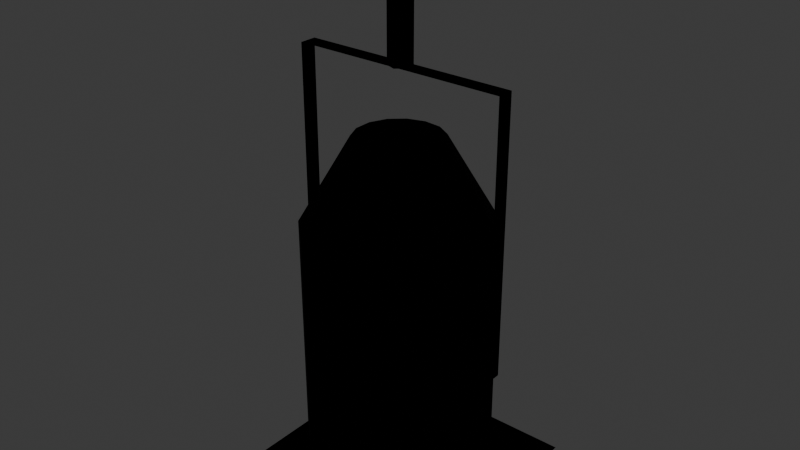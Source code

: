 # Source: PAR64.blend  (saved by Blender 4.3.34; exported with 4.5.12 LTS)
import bpy
from mathutils import Matrix  # noqa: F401  (used for matrix-valued properties, if any)

bpy.ops.wm.read_factory_settings(use_empty=True)
scene = bpy.context.scene
scene.name = 'Scene'

# ---- collections
col_par64 = bpy.data.collections.new('PAR64'); scene.collection.children.link(col_par64)

# ---- materials (node trees are filled in below, after node groups)
mat_material_47 = bpy.data.materials.new('Material_47')
mat_material_47.diffuse_color = (0.0, 0.0, 0.0, 1.0)
mat_material_45 = bpy.data.materials.new('Material_45')
mat_material_45.diffuse_color = (0.0, 0.0, 0.0, 1.0)
mat_material_46 = bpy.data.materials.new('Material_46')
mat_material_46.diffuse_color = (0.0, 0.0, 0.0, 1.0)

# ---- material node trees
mat_material_47.use_nodes = True; mat_material_47.node_tree.nodes.clear()
_N = mat_material_47.node_tree.nodes; _L = mat_material_47.node_tree.links
n0 = _N.new('ShaderNodeBsdfPrincipled'); n0.name = 'Principled BSDF'; n0.location = (10, 300)
n0.inputs[0].default_value = (0.0, 0.0, 0.0, 1.0)
n0.inputs[1].default_value = 1.0
n0.inputs[2].default_value = 1.0
n1 = _N.new('ShaderNodeOutputMaterial'); n1.name = 'Material Output'; n1.location = (300, 300)
_L.new(n0.outputs[0], n1.inputs[0])
n1.is_active_output = True
mat_material_45.use_nodes = True; mat_material_45.node_tree.nodes.clear()
_N = mat_material_45.node_tree.nodes; _L = mat_material_45.node_tree.links
n0 = _N.new('ShaderNodeBsdfPrincipled'); n0.name = 'Principled BSDF'; n0.location = (10, 300)
n0.inputs[0].default_value = (0.0, 0.0, 0.0, 1.0)
n0.inputs[1].default_value = 1.0
n0.inputs[2].default_value = 1.0
n1 = _N.new('ShaderNodeOutputMaterial'); n1.name = 'Material Output'; n1.location = (300, 300)
_L.new(n0.outputs[0], n1.inputs[0])
n1.is_active_output = True
mat_material_46.use_nodes = True; mat_material_46.node_tree.nodes.clear()
_N = mat_material_46.node_tree.nodes; _L = mat_material_46.node_tree.links
n0 = _N.new('ShaderNodeBsdfPrincipled'); n0.name = 'Principled BSDF'; n0.location = (10, 300)
n0.inputs[0].default_value = (0.0, 0.0, 0.0, 1.0)
n0.inputs[1].default_value = 1.0
n0.inputs[2].default_value = 1.0
n1 = _N.new('ShaderNodeOutputMaterial'); n1.name = 'Material Output'; n1.location = (300, 300)
_L.new(n0.outputs[0], n1.inputs[0])
n1.is_active_output = True

# ---- world
world_world = bpy.data.worlds.new('World'); scene.world = world_world
world_world.use_nodes = True; world_world.node_tree.nodes.clear()
_N = world_world.node_tree.nodes; _L = world_world.node_tree.links
n0 = _N.new('ShaderNodeOutputWorld'); n0.name = 'World Output'; n0.location = (300, 300)
n1 = _N.new('ShaderNodeBackground'); n1.name = 'Background'; n1.location = (10, 300)
n1.inputs[0].default_value = (0.05088, 0.05088, 0.05088, 1.0)
_L.new(n1.outputs[0], n0.inputs[0])
n0.is_active_output = True
world_world.color = (0.05088, 0.05088, 0.05088)
world_world.sun_shadow_jitter_overblur = 0.0

# ---- lights
light_spot = bpy.data.lights.new('Spot', 'SPOT')
light_spot.energy = 1000.0
light_spot.spot_blend = 1.0
light_spot.spot_size = 0.8378

# ---- meshes
me_yoke = bpy.data.meshes.new('Yoke')
me_yoke.from_pydata([(-0.002102, 0.01252, 6.585e-10), (0.009796, 0.008083, 2.223e-07), (0.0119, -0.004442, 2.216e-07), (0.002102, -0.01252, -6.586e-10), (-0.009796, -0.008083, -2.223e-07), (-0.0119, 0.004442, -2.216e-07), (-0.002099, 0.01253, -0.1262), (0.009798, 0.008083, -0.1262), (0.0119, -0.004442, -0.1262), (0.002105, -0.01252, -0.1262), (-0.009793, -0.008082, -0.1262), (-0.0119, 0.004442, -0.1262), (-0.1206, -0.009721, -0.1262), (0.1207, -0.009329, -0.1262), (0.1206, 0.009721, -0.1262), (-0.1207, 0.009329, -0.1262), (-0.1206, -0.009721, -0.431), (-0.1207, 0.009329, -0.431), (0.1207, -0.009329, -0.431), (0.1206, 0.009721, -0.431), (-0.1206, -0.009721, -0.1262), (-0.1207, 0.009329, -0.1262), (0.1207, -0.009329, -0.1262), (0.1206, 0.009721, -0.1262)], [], [(6, 0, 1), (1, 7, 6), (7, 1, 2), (2, 8, 7), (8, 2, 3), (3, 9, 8), (9, 3, 4), (4, 10, 9), (10, 4, 5), (5, 11, 10), (11, 5, 0), (0, 6, 11), (13, 12, 14), (14, 12, 15), (20, 16, 21), (21, 16, 17), (22, 18, 23), (23, 18, 19)])
me_yoke.polygons.foreach_set('use_smooth', [1, 1, 1, 1, 1, 1, 1, 1, 1, 1, 1, 1, 0, 0, 0, 0, 0, 0])
me_yoke.polygons.foreach_set('material_index', [0, 0, 0, 0, 0, 0, 0, 0, 0, 0, 0, 0, 1, 1, 1, 1, 1, 1])
me_yoke.materials.append(mat_material_47)
me_yoke.materials.append(mat_material_45)
me_yoke.update()
me_yoke.normals_split_custom_set([tuple(v) for v in zip(*[iter([-0.1655, 0.9862, 5.772e-08, -0.1655, 0.9862, 5.76e-08, 0.7713, 0.6364, 1.752e-05, 0.7713, 0.6364, 1.752e-05, 0.7713, 0.6364, 1.751e-05, -0.1655, 0.9862, 5.772e-08, 0.7713, 0.6364, 1.751e-05, 0.7713, 0.6364, 1.752e-05, 0.9368, -0.3498, 1.745e-05, 0.9368, -0.3498, 1.745e-05, 0.9368, -0.3498, 1.745e-05, 0.7713, 0.6364, 1.751e-05, 0.9368, -0.3498, 1.745e-05, 0.9368, -0.3498, 1.745e-05, 0.1655, -0.9862, -5.235e-08, 0.1655, -0.9862, -5.235e-08, 0.1655, -0.9862, -5.249e-08, 0.9368, -0.3498, 1.745e-05, 0.1655, -0.9862, -5.249e-08, 0.1655, -0.9862, -5.235e-08, -0.7713, -0.6364, -1.75e-05, -0.7713, -0.6364, -1.75e-05, -0.7713, -0.6364, -1.751e-05, 0.1655, -0.9862, -5.249e-08, -0.7713, -0.6364, -1.751e-05, -0.7713, -0.6364, -1.75e-05, -0.9368, 0.3498, -1.746e-05, -0.9368, 0.3498, -1.746e-05, -0.9368, 0.3498, -1.746e-05, -0.7713, -0.6364, -1.751e-05, -0.9368, 0.3498, -1.746e-05, -0.9368, 0.3498, -1.746e-05, -0.1655, 0.9862, 5.76e-08, -0.1655, 0.9862, 5.76e-08, -0.1655, 0.9862, 5.772e-08, -0.9368, 0.3498, -1.746e-05, -1.013e-07, 0.0, -1.0, -1.013e-07, 0.0, -1.0, -1.013e-07, 0.0, -1.0, 0.0, 0.0, -1.0, 0.0, 0.0, -1.0, 0.0, 0.0, -1.0, 1.0, 0.001623, -2.411e-08, 1.0, 0.001623, -2.411e-08, 1.0, 0.001623, -2.411e-08, 1.0, 0.001623, -2.411e-08, 1.0, 0.001623, -2.411e-08, 1.0, 0.001623, -2.411e-08, 1.0, 0.001623, -2.412e-08, 1.0, 0.001623, -2.412e-08, 1.0, 0.001623, -2.412e-08, 1.0, 0.001623, -2.411e-08, 1.0, 0.001623, -2.411e-08, 1.0, 0.001623, -2.411e-08])] * 3)])
me_body = bpy.data.meshes.new('Body')
me_body.from_pydata([(-0.01264, 0.1044, -0.1765), (-0.05343, 0.09108, -0.1765), (-0.05306, 0.08945, 0.122), (-0.01226, 0.1028, 0.122), (-0.01243, -0.1009, -0.1776), (-0.05325, -0.08764, -0.1775), (-0.05287, -0.08927, 0.121), (-0.01205, -0.1025, 0.1209), (-0.02534, 0.04125, 0.2169), (-0.04019, 0.02785, 0.2169), (-0.08491, 0.06071, 0.1219), (-0.006326, 0.04745, 0.2169), (-0.02525, -0.04205, 0.2165), (-0.006228, -0.04821, 0.2164), (-0.08479, -0.06059, 0.1212), (-0.04013, -0.02869, 0.2166), (-0.08516, -0.05896, -0.1773), (-0.1027, -0.01978, -0.177), (-0.1023, -0.02141, 0.1214), (-0.1027, 0.02312, -0.1768), (-0.1023, 0.02149, 0.1217), (-0.08529, 0.06234, -0.1766), (-0.04828, -0.01042, 0.2167), (-0.0483, 0.009573, 0.2168), (0.03004, 0.09994, -0.1765), (0.03042, 0.09831, 0.1219), (0.06722, 0.07853, -0.1767), (0.0676, 0.0769, 0.1217), (0.09248, 0.04384, -0.1769), (0.09285, 0.04221, 0.1215), (0.1014, 0.001879, -0.1772), (0.1018, 0.0002494, 0.1213), (0.09256, -0.0401, -0.1774), (0.09294, -0.04173, 0.1211), (0.06738, -0.07484, -0.1775), (0.06775, -0.07647, 0.1209), (0.03024, -0.09633, -0.1776), (0.03062, -0.09796, 0.1208), (0.01357, 0.04538, 0.2169), (0.03089, 0.0354, 0.2168), (0.04267, 0.01923, 0.2167), (0.04684, -0.0003274, 0.2166), (0.04271, -0.01989, 0.2165), (0.03097, -0.03608, 0.2164), (0.01366, -0.0461, 0.2164), (0.1253, -0.0616, -0.1775), (0.06188, -0.1252, -0.1778), (0.1254, -0.1251, -0.1779), (-0.001616, -0.1252, -0.1777), (0.1253, 0.001904, -0.1772), (0.1252, 0.0654, -0.1768), (-0.06512, -0.1253, -0.1776), (-0.1286, -0.1254, -0.1776), (-0.1287, 0.001642, -0.1769), (-0.1288, 0.06514, -0.1765), (-0.1289, 0.1286, -0.1762), (-0.06538, 0.1287, -0.1763), (-0.001876, 0.1288, -0.1763), (0.06162, 0.1288, -0.1764), (0.1251, 0.1289, -0.1765), (-0.05306, 0.08945, 0.122), (-0.02534, 0.04125, 0.2169), (-0.05306, 0.08945, 0.122), (-0.01226, 0.1028, 0.122), (-0.01205, -0.1025, 0.1209), (-0.05287, -0.08927, 0.121), (-0.05287, -0.08927, 0.121), (-0.02525, -0.04205, 0.2165), (-0.08479, -0.06059, 0.1212), (-0.1027, -0.01978, -0.177), (-0.1023, -0.02141, 0.1214), (-0.1027, 0.02312, -0.1768), (-0.1023, 0.02149, 0.1217), (-0.08491, 0.06071, 0.1219), (-0.05343, 0.09108, -0.1765), (-0.08529, 0.06234, -0.1766), (-0.08491, 0.06071, 0.1219), (-0.05306, 0.08945, 0.122), (-0.05325, -0.08764, -0.1775), (-0.08516, -0.05896, -0.1773), (-0.08479, -0.06059, 0.1212), (-0.05287, -0.08927, 0.121), (-0.04013, -0.02869, 0.2166), (-0.08479, -0.06059, 0.1212), (-0.1023, -0.02141, 0.1214), (-0.04828, -0.01042, 0.2167), (-0.1023, -0.02141, 0.1214), (-0.1023, 0.02149, 0.1217), (-0.04019, 0.02785, 0.2169), (-0.0483, 0.009573, 0.2168), (-0.1023, 0.02149, 0.1217), (-0.08491, 0.06071, 0.1219), (-0.01264, 0.1044, -0.1765), (-0.01226, 0.1028, 0.122), (0.03004, 0.09994, -0.1765), (0.03042, 0.09831, 0.1219), (0.0676, 0.0769, 0.1217), (0.06722, 0.07853, -0.1767), (0.09285, 0.04221, 0.1215), (0.09248, 0.04384, -0.1769), (0.1018, 0.0002494, 0.1213), (0.1014, 0.001879, -0.1772), (0.09294, -0.04173, 0.1211), (0.09256, -0.0401, -0.1774), (0.06738, -0.07484, -0.1775), (0.06775, -0.07647, 0.1209), (0.03024, -0.09633, -0.1776), (-0.01243, -0.1009, -0.1776), (-0.01205, -0.1025, 0.1209), (0.03062, -0.09796, 0.1208), (-0.006326, 0.04745, 0.2169), (-0.01226, 0.1028, 0.122), (0.03042, 0.09831, 0.1219), (0.01357, 0.04538, 0.2169), (0.03042, 0.09831, 0.1219), (0.0676, 0.0769, 0.1217), (0.09285, 0.04221, 0.1215), (0.03089, 0.0354, 0.2168), (0.0676, 0.0769, 0.1217), (0.1018, 0.0002494, 0.1213), (0.04267, 0.01923, 0.2167), (0.09285, 0.04221, 0.1215), (0.09294, -0.04173, 0.1211), (0.04684, -0.0003274, 0.2166), (0.1018, 0.0002494, 0.1213), (0.06775, -0.07647, 0.1209), (0.04271, -0.01989, 0.2165), (0.09294, -0.04173, 0.1211), (0.03062, -0.09796, 0.1208), (0.03097, -0.03608, 0.2164), (0.06775, -0.07647, 0.1209), (0.03062, -0.09796, 0.1208), (-0.01205, -0.1025, 0.1209), (-0.006228, -0.04821, 0.2164), (0.01366, -0.0461, 0.2164), (0.09256, -0.0401, -0.1774), (0.06738, -0.07484, -0.1775), (0.1253, -0.0616, -0.1775), (0.1254, -0.1251, -0.1779), (0.1253, -0.0616, -0.1775), (0.06738, -0.07484, -0.1775), (0.06188, -0.1252, -0.1778), (0.03024, -0.09633, -0.1776), (0.06738, -0.07484, -0.1775), (0.03024, -0.09633, -0.1776), (0.06738, -0.07484, -0.1775), (0.1253, -0.0616, -0.1775), (0.09256, -0.0401, -0.1774), (0.1014, 0.001879, -0.1772), (0.1253, -0.0616, -0.1775), (0.1253, -0.0616, -0.1775), (0.1014, 0.001879, -0.1772), (0.09248, 0.04384, -0.1769), (0.03024, -0.09633, -0.1776), (-0.01243, -0.1009, -0.1776), (0.03024, -0.09633, -0.1776), (-0.05325, -0.08764, -0.1775), (-0.01243, -0.1009, -0.1776), (-0.01243, -0.1009, -0.1776), (-0.05325, -0.08764, -0.1775), (-0.08516, -0.05896, -0.1773), (-0.05325, -0.08764, -0.1775), (-0.08516, -0.05896, -0.1773), (-0.05325, -0.08764, -0.1775), (-0.08516, -0.05896, -0.1773), (-0.1027, -0.01978, -0.177), (-0.08516, -0.05896, -0.1773), (-0.1027, -0.01978, -0.177), (-0.08516, -0.05896, -0.1773), (-0.1027, -0.01978, -0.177), (-0.1027, 0.02312, -0.1768), (-0.1027, -0.01978, -0.177), (-0.1027, 0.02312, -0.1768), (-0.1027, -0.01978, -0.177), (-0.1027, 0.02312, -0.1768), (-0.08529, 0.06234, -0.1766), (-0.1027, 0.02312, -0.1768), (-0.08529, 0.06234, -0.1766), (-0.1027, 0.02312, -0.1768), (-0.05343, 0.09108, -0.1765), (-0.08529, 0.06234, -0.1766), (-0.08529, 0.06234, -0.1766), (-0.01264, 0.1044, -0.1765), (-0.05343, 0.09108, -0.1765), (-0.05343, 0.09108, -0.1765), (0.03004, 0.09994, -0.1765), (-0.01264, 0.1044, -0.1765), (-0.01264, 0.1044, -0.1765), (0.09248, 0.04384, -0.1769), (0.06722, 0.07853, -0.1767), (0.06722, 0.07853, -0.1767), (0.06722, 0.07853, -0.1767), (0.03004, 0.09994, -0.1765), (-0.04019, 0.02785, 0.2169), (-0.0483, 0.009573, 0.2168), (-0.04828, -0.01042, 0.2167), (-0.04013, -0.02869, 0.2166), (-0.04019, 0.02785, 0.2169), (-0.04013, -0.02869, 0.2166), (-0.02525, -0.04205, 0.2165), (-0.04019, 0.02785, 0.2169), (-0.02525, -0.04205, 0.2165), (-0.006228, -0.04821, 0.2164), (-0.04019, 0.02785, 0.2169), (-0.006228, -0.04821, 0.2164), (0.01366, -0.0461, 0.2164), (-0.04019, 0.02785, 0.2169), (0.01366, -0.0461, 0.2164), (0.03097, -0.03608, 0.2164), (-0.04019, 0.02785, 0.2169), (0.03097, -0.03608, 0.2164), (0.04271, -0.01989, 0.2165), (-0.04019, 0.02785, 0.2169), (0.04271, -0.01989, 0.2165), (0.04684, -0.0003274, 0.2166), (-0.04019, 0.02785, 0.2169), (0.04684, -0.0003274, 0.2166), (0.04267, 0.01923, 0.2167), (-0.04019, 0.02785, 0.2169), (0.04267, 0.01923, 0.2167), (0.03089, 0.0354, 0.2168), (-0.04019, 0.02785, 0.2169), (0.03089, 0.0354, 0.2168), (0.01357, 0.04538, 0.2169), (-0.04019, 0.02785, 0.2169), (0.01357, 0.04538, 0.2169), (-0.006326, 0.04745, 0.2169), (-0.04019, 0.02785, 0.2169), (-0.006326, 0.04745, 0.2169), (-0.02534, 0.04125, 0.2169), (-0.04019, 0.02785, 0.2169), (-0.02534, 0.04125, 0.2169), (-0.04019, 0.02785, 0.2169), (-0.04019, 0.02785, 0.2169), (-0.0483, 0.009573, 0.2168), (-0.04019, 0.02785, 0.2169)], [], [(1, 0, 2), (2, 0, 3), (5, 4, 6), (6, 4, 7), (9, 8, 10), (10, 8, 60), (61, 11, 62), (62, 11, 63), (65, 64, 12), (12, 64, 13), (14, 66, 15), (15, 66, 67), (17, 16, 18), (18, 16, 68), (19, 69, 20), (20, 69, 70), (71, 21, 72), (72, 21, 73), (75, 74, 76), (76, 74, 77), (79, 78, 80), (80, 78, 81), (82, 22, 83), (83, 22, 84), (85, 23, 86), (86, 23, 87), (89, 88, 90), (90, 88, 91), (92, 24, 93), (93, 24, 25), (94, 26, 95), (95, 26, 27), (29, 28, 96), (96, 28, 97), (31, 30, 98), (98, 30, 99), (33, 32, 100), (100, 32, 101), (35, 34, 102), (102, 34, 103), (36, 104, 37), (37, 104, 105), (107, 106, 108), (108, 106, 109), (110, 38, 111), (111, 38, 112), (113, 39, 114), (114, 39, 115), (40, 116, 117), (117, 116, 118), (41, 119, 120), (120, 119, 121), (42, 122, 123), (123, 122, 124), (43, 125, 126), (126, 125, 127), (44, 128, 129), (129, 128, 130), (132, 131, 133), (133, 131, 134), (135, 45, 136), (136, 45, 46), (46, 45, 47), (138, 137, 139), (141, 140, 48), (48, 140, 142), (144, 143, 145), (147, 146, 148), (148, 146, 49), (49, 149, 150), (151, 49, 152), (152, 49, 50), (48, 153, 154), (154, 153, 155), (51, 48, 156), (156, 48, 157), (51, 159, 52), (52, 159, 160), (162, 161, 163), (52, 164, 53), (53, 164, 165), (167, 166, 168), (53, 169, 54), (54, 169, 170), (172, 171, 173), (54, 174, 55), (55, 174, 175), (177, 176, 178), (56, 55, 179), (179, 55, 180), (57, 56, 182), (182, 56, 183), (58, 57, 185), (185, 57, 186), (50, 59, 188), (188, 59, 189), (191, 59, 192), (192, 59, 58), (194, 193, 195), (195, 193, 196), (198, 197, 199), (201, 200, 202), (204, 203, 205), (207, 206, 208), (210, 209, 211), (213, 212, 214), (216, 215, 217), (219, 218, 220), (222, 221, 223), (225, 224, 226), (228, 227, 229), (231, 230, 232), (234, 233, 235)])
me_body.polygons.foreach_set('use_smooth', [0, 0, 0, 0, 0, 0, 0, 0, 0, 0, 0, 0, 0, 0, 0, 0, 0, 0, 0, 0, 0, 0, 0, 0, 0, 0, 0, 0, 0, 0, 0, 0, 0, 0, 0, 0, 0, 0, 0, 0, 0, 0, 0, 0, 0, 0, 0, 0, 0, 0, 0, 0, 0, 0, 0, 0, 0, 0, 0, 0, 0, 0, 0, 1, 0, 0, 1, 0, 0, 1, 0, 0, 0, 1, 0, 0, 0, 0, 1, 0, 0, 1, 0, 0, 1, 0, 0, 1, 0, 0, 0, 0, 0, 0, 0, 0, 0, 0, 0, 0, 0, 0, 0, 0, 0, 0, 0, 0, 0, 0, 0, 1, 1])
me_body.materials.append(mat_material_46)
me_body.update()
me_body.normals_split_custom_set([tuple(v) for v in zip(*[iter([0.31, -0.9507, -0.005583, 0.31, -0.9507, -0.005583, 0.31, -0.9507, -0.005583, 0.31, -0.9507, -0.005583, 0.31, -0.9507, -0.005583, 0.31, -0.9507, -0.005583, -0.308, -0.9514, -0.004807, -0.308, -0.9514, -0.004807, -0.308, -0.9514, -0.004807, -0.308, -0.9514, -0.004807, -0.308, -0.9514, -0.004807, -0.308, -0.9514, -0.004807, -0.5824, 0.6435, 0.4967, -0.5824, 0.6435, 0.4967, -0.5824, 0.6435, 0.4967, -0.5824, 0.6435, 0.4967, -0.5824, 0.6435, 0.4967, -0.5824, 0.6435, 0.4967, -0.2692, 0.8248, 0.4973, -0.2692, 0.8248, 0.4973, -0.2692, 0.8248, 0.4973, -0.2692, 0.8248, 0.4973, -0.2692, 0.8248, 0.4973, -0.2692, 0.8248, 0.4973, -0.2675, -0.8307, 0.4882, -0.2675, -0.8307, 0.4882, -0.2675, -0.8307, 0.4882, -0.2675, -0.8307, 0.4882, -0.2675, -0.8307, 0.4882, -0.2675, -0.8307, 0.4882, -0.5811, -0.6501, 0.4896, -0.5811, -0.6501, 0.4896, -0.5811, -0.6501, 0.4896, -0.5811, -0.6501, 0.4896, -0.5811, -0.6501, 0.4896, -0.5811, -0.6501, 0.4896, -0.9131, -0.4077, -0.001075, -0.9131, -0.4077, -0.001075, -0.9131, -0.4077, -0.001075, -0.9131, -0.4077, -0.001075, -0.9131, -0.4077, -0.001075, -0.9131, -0.4077, -0.001075, -1.0, -0.001029, 0.001256, -1.0, -0.001029, 0.001256, -1.0, -0.001029, 0.001256, -1.0, -0.001029, 0.001256, -1.0, -0.001029, 0.001256, -1.0, -0.001029, 0.001256, 0.914, -0.4058, -0.003369, 0.914, -0.4058, -0.003369, 0.914, -0.4058, -0.003369, 0.914, -0.4058, -0.003369, 0.914, -0.4058, -0.003369, 0.914, -0.4058, -0.003369, 0.6699, -0.7424, -0.004899, 0.6699, -0.7424, -0.004899, 0.6699, -0.7424, -0.004899, 0.6699, -0.7424, -0.004899, 0.6699, -0.7424, -0.004899, 0.6699, -0.7424, -0.004899, -0.6684, -0.7438, -0.003219, -0.6684, -0.7438, -0.003219, -0.6684, -0.7438, -0.003219, -0.6684, -0.7438, -0.003219, -0.6684, -0.7438, -0.003219, -0.6684, -0.7438, -0.003219, -0.7941, -0.3575, 0.4915, -0.7941, -0.3575, 0.4915, -0.7941, -0.3575, 0.4915, -0.7941, -0.3575, 0.4915, -0.7941, -0.3575, 0.4915, -0.7941, -0.3575, 0.4915, -0.8697, -0.003584, 0.4935, -0.8697, -0.003584, 0.4935, -0.8697, -0.003584, 0.4935, -0.8697, -0.003585, 0.4935, -0.8697, -0.003585, 0.4935, -0.8697, -0.003585, 0.4935, -0.7949, 0.3505, 0.4953, -0.7949, 0.3505, 0.4953, -0.7949, 0.3505, 0.4953, -0.7949, 0.3505, 0.4953, -0.7949, 0.3505, 0.4953, -0.7949, 0.3505, 0.4953, -0.1035, -0.9946, -0.005301, -0.1035, -0.9946, -0.005301, -0.1035, -0.9946, -0.005301, -0.1035, -0.9946, -0.005301, -0.1035, -0.9946, -0.005301, -0.1035, -0.9946, -0.005301, -0.4991, -0.8665, -0.004102, -0.4991, -0.8665, -0.004102, -0.4991, -0.8665, -0.004102, -0.4991, -0.8665, -0.004102, -0.4991, -0.8665, -0.004102, -0.4991, -0.8665, -0.004102, 0.8084, 0.5886, 0.002195, 0.8084, 0.5886, 0.002195, 0.8084, 0.5886, 0.002195, 0.8084, 0.5886, 0.002195, 0.8084, 0.5886, 0.002195, 0.8084, 0.5886, 0.002195, 0.9779, 0.2089, -9.256e-05, 0.9779, 0.2089, -9.256e-05, 0.9779, 0.2089, -9.256e-05, 0.9779, 0.2089, -9.256e-05, 0.9779, 0.2089, -9.256e-05, 0.9779, 0.2089, -9.256e-05, 0.9784, -0.2069, -0.002364, 0.9784, -0.2069, -0.002364, 0.9784, -0.2069, -0.002364, 0.9784, -0.2069, -0.002364, 0.9784, -0.2069, -0.002364, 0.9784, -0.2069, -0.002364, 0.8096, -0.587, -0.004226, 0.8096, -0.587, -0.004226, 0.8096, -0.587, -0.004226, 0.8096, -0.587, -0.004226, 0.8096, -0.587, -0.004226, 0.8096, -0.587, -0.004226, 0.5009, -0.8655, -0.005358, 0.5009, -0.8655, -0.005358, 0.5009, -0.8655, -0.005358, 0.5009, -0.8655, -0.005358, 0.5009, -0.8655, -0.005358, 0.5009, -0.8655, -0.005358, 0.1055, -0.9944, -0.005563, 0.1055, -0.9944, -0.005563, 0.1055, -0.9944, -0.005563, 0.1055, -0.9944, -0.005563, 0.1055, -0.9944, -0.005563, 0.1055, -0.9944, -0.005563, 0.09069, 0.863, 0.497, 0.09069, 0.863, 0.497, 0.09069, 0.863, 0.497, 0.09071, 0.863, 0.497, 0.09071, 0.863, 0.497, 0.09071, 0.863, 0.497, 0.435, 0.7515, 0.496, 0.435, 0.7515, 0.496, 0.435, 0.7515, 0.496, 0.435, 0.7515, 0.496, 0.435, 0.7515, 0.496, 0.435, 0.7515, 0.496, 0.7042, 0.5096, 0.4943, 0.7042, 0.5096, 0.4943, 0.7042, 0.5096, 0.4943, 0.7042, 0.5096, 0.4943, 0.7042, 0.5096, 0.4943, 0.7042, 0.5096, 0.4943, 0.8518, 0.1791, 0.4923, 0.8518, 0.1791, 0.4923, 0.8518, 0.1791, 0.4923, 0.8518, 0.1791, 0.4923, 0.8518, 0.1791, 0.4923, 0.8518, 0.1791, 0.4923, 0.8521, -0.1828, 0.4904, 0.8521, -0.1828, 0.4904, 0.8521, -0.1828, 0.4904, 0.8521, -0.1828, 0.4904, 0.8521, -0.1828, 0.4904, 0.8521, -0.1828, 0.4904, 0.7053, -0.5135, 0.4887, 0.7053, -0.5135, 0.4887, 0.7053, -0.5135, 0.4887, 0.7053, -0.5135, 0.4887, 0.7053, -0.5135, 0.4887, 0.7053, -0.5135, 0.4887, 0.4366, -0.756, 0.4878, 0.4366, -0.756, 0.4878, 0.4366, -0.756, 0.4878, 0.4366, -0.756, 0.4877, 0.4366, -0.756, 0.4877, 0.4366, -0.756, 0.4877, 0.09248, -0.8682, 0.4876, 0.09248, -0.8682, 0.4876, 0.09248, -0.8682, 0.4876, 0.09247, -0.8682, 0.4876, 0.09247, -0.8682, 0.4876, 0.09247, -0.8682, 0.4876, -0.001261, 0.005461, -1.0, -0.001261, 0.005461, -1.0, -0.001261, 0.005461, -1.0, -0.001261, 0.005461, -1.0, -0.001261, 0.005461, -1.0, -0.001261, 0.005461, -1.0, -0.001261, 0.005461, -1.0, -0.001261, 0.005461, -1.0, -0.001261, 0.005461, -1.0, -0.0003951, 0.3864, -0.9223, 0.0, 0.0, -0.9247, 0.1453, 0.3519, -0.9247, 0.001261, -0.005461, 1.0, 0.001261, -0.005461, 1.0, 0.001261, -0.005461, 1.0, 0.001262, -0.005461, 1.0, 0.001262, -0.005461, 1.0, 0.001262, -0.005461, 1.0, 0.4466, -0.7718, -0.4527, 0.0, 0.0, 0.2218, 0.4884, -0.8439, 0.2218, 0.001261, -0.005461, 1.0, 0.001261, -0.005461, 1.0, 0.001261, -0.005461, 1.0, 0.00126, -0.005461, 1.0, 0.00126, -0.005461, 1.0, 0.00126, -0.005461, 1.0, 0.0003873, -0.3789, -0.9255, 0.0, 0.0, -0.9231, -0.1468, -0.3554, -0.9231, 0.001261, -0.005461, 1.0, 0.001261, -0.005461, 1.0, 0.001261, -0.005461, 1.0, 0.001261, -0.005461, 1.0, 0.001261, -0.005461, 1.0, 0.001261, -0.005461, 1.0, 0.001262, -0.005461, 1.0, 0.001262, -0.005461, 1.0, 0.001262, -0.005461, 1.0, 0.1049, -0.9891, -0.1029, 0.0, 0.0, 0.05098, 0.1054, -0.9931, 0.05098, 0.001261, -0.005461, 1.0, 0.001261, -0.005461, 1.0, 0.001261, -0.005461, 1.0, 0.001262, -0.005461, 1.0, 0.001262, -0.005461, 1.0, 0.001262, -0.005461, 1.0, 0.001261, -0.005461, 1.0, 0.001261, -0.005461, 1.0, 0.001261, -0.005461, 1.0, 0.001261, -0.005461, 1.0, 0.001261, -0.005461, 1.0, 0.001261, -0.005461, 1.0, -0.5876, -0.6539, 0.4765, 0.0, 0.0, -0.3316, -0.6306, -0.7017, -0.3316, 0.001261, -0.005461, 1.0, 0.001261, -0.005461, 1.0, 0.001261, -0.005461, 1.0, 0.001259, -0.00546, 1.0, 0.001259, -0.00546, 1.0, 0.001259, -0.00546, 1.0, -0.7206, -0.3217, 0.6142, 0.0, 0.0, -0.4889, -0.7966, -0.3556, -0.4889, 0.00126, -0.005461, 1.0, 0.00126, -0.005461, 1.0, 0.00126, -0.005461, 1.0, 0.001262, -0.005461, 1.0, 0.001262, -0.005461, 1.0, 0.001262, -0.005461, 1.0, 0.0003874, -0.3789, -0.9255, 0.0, 0.0, -0.9231, -0.1468, -0.3554, -0.9231, 0.00126, -0.005461, 1.0, 0.00126, -0.005461, 1.0, 0.00126, -0.005461, 1.0, 0.001263, -0.005461, 1.0, 0.001263, -0.005461, 1.0, 0.001263, -0.005461, 1.0, 0.7209, -0.3201, 0.6147, 0.0, 0.0, -0.4893, 0.7971, -0.3539, -0.4893, 0.001261, -0.005461, 1.0, 0.001261, -0.005461, 1.0, 0.001261, -0.005461, 1.0, 0.00126, -0.005461, 1.0, 0.00126, -0.005461, 1.0, 0.00126, -0.005461, 1.0, 0.001261, -0.005461, 1.0, 0.001261, -0.005461, 1.0, 0.001261, -0.005461, 1.0, 0.001261, -0.005461, 1.0, 0.001261, -0.005461, 1.0, 0.001261, -0.005461, 1.0, 0.001261, -0.005461, 1.0, 0.001261, -0.005461, 1.0, 0.001261, -0.005461, 1.0, 0.001262, -0.005461, 1.0, 0.001262, -0.005461, 1.0, 0.001262, -0.005461, 1.0, 0.001261, -0.005461, 1.0, 0.001261, -0.005461, 1.0, 0.001261, -0.005461, 1.0, 0.001261, -0.005461, 1.0, 0.001261, -0.005461, 1.0, 0.001261, -0.005461, 1.0, 0.001262, -0.005461, 1.0, 0.001262, -0.005461, 1.0, 0.001262, -0.005461, 1.0, 0.001261, -0.005461, 1.0, 0.001261, -0.005461, 1.0, 0.001261, -0.005461, 1.0, -0.00126, 0.005461, -1.0, -0.00126, 0.005461, -1.0, -0.00126, 0.005461, -1.0, -0.001264, 0.005461, -1.0, -0.001264, 0.005461, -1.0, -0.001264, 0.005461, -1.0, -0.001261, 0.005461, -1.0, -0.001261, 0.005461, -1.0, -0.001261, 0.005461, -1.0, -0.001261, 0.005461, -1.0, -0.001261, 0.005461, -1.0, -0.001261, 0.005461, -1.0, -0.00126, 0.005461, -1.0, -0.00126, 0.005461, -1.0, -0.00126, 0.005461, -1.0, -0.001261, 0.005461, -1.0, -0.001261, 0.005461, -1.0, -0.001261, 0.005461, -1.0, -0.001262, 0.005461, -1.0, -0.001262, 0.005461, -1.0, -0.001262, 0.005461, -1.0, -0.00126, 0.005461, -1.0, -0.00126, 0.005461, -1.0, -0.00126, 0.005461, -1.0, -0.001261, 0.00546, -1.0, -0.001261, 0.00546, -1.0, -0.001261, 0.00546, -1.0, -0.001261, 0.005461, -1.0, -0.001261, 0.005461, -1.0, -0.001261, 0.005461, -1.0, -0.001261, 0.00546, -1.0, -0.001261, 0.00546, -1.0, -0.001261, 0.00546, -1.0, -0.00126, 0.005461, -1.0, -0.00126, 0.005461, -1.0, -0.00126, 0.005461, -1.0, -0.001262, 0.005462, -1.0, -0.001262, 0.005462, -1.0, -0.001262, 0.005462, -1.0, 0.5886, -0.6523, 0.4776, 0.0, 0.0, -0.3323, 0.6318, -0.7003, -0.3323, 0.5521, -0.2452, -0.7969, 0.0, 0.0, 0.4076, 0.8346, -0.3706, 0.4076])] * 3)])

# ---- objects
ob_par64 = bpy.data.objects.new('PAR64', me_yoke)
ob_body = bpy.data.objects.new('Body', me_body)
ob_spot = bpy.data.objects.new('Spot', light_spot)

# ---- transforms, parenting, visibility, modifiers, constraints
ob_par64.location = (-1.284e-05, 0.000157, 0.4163)
ob_par64.lock_rotation = (True, True, False)
ob_par64.lock_scale = (True, True, True)
ob_body.parent = ob_par64
ob_body.matrix_parent_inverse = Matrix(((1.0, -0.0, 0.0, 1.284e-05), (-0.0, 1.0, -0.0, -0.000157), (0.0, 0.0, 1.0, -0.4163), (-0.0, 0.0, -0.0, 1.0)))
ob_body.location = (0.0, 0.0, 3.451e-09)
ob_body.lock_location = (True, True, True)
ob_body.lock_rotation = (False, True, True)
ob_body.lock_scale = (True, True, True)
ob_spot.parent = ob_body
ob_spot.location = (0.0, 0.0, -0.1211)
ob_spot.scale = (1.0, 0.5, 1.0)
ob_spot.lock_location = (True, True, True)
ob_spot.lock_rotation = (True, True, True)
ob_spot.lock_scale = (True, True, True)
ob_spot.hide_select = True

# ---- collection membership
col_par64.objects.link(ob_par64)
col_par64.objects.link(ob_body)
col_par64.objects.link(ob_spot)

# ---- scene / render settings (as saved in the file)
scene.frame_start = 1; scene.frame_end = 250; scene.frame_set(1)
scene.render.engine = 'BLENDER_EEVEE_NEXT'
bpy.context.view_layer.update()

# ---- added for rendering (the .blend has no active camera): camera
cam_auto = bpy.data.cameras.new('AutoCamera')
cam_auto.lens = 50.0
cam_auto.sensor_width = 36.0
cam_auto.clip_end = 1000.0
ob_auto_camera = bpy.data.objects.new('AutoCamera', cam_auto)
scene.collection.objects.link(ob_auto_camera)
ob_auto_camera.location = (0.640831, -0.76932, 0.633268)
ob_auto_camera.rotation_euler = (1.09748, -7.21219e-08, 0.694738)
scene.camera = ob_auto_camera
bpy.context.view_layer.update()
